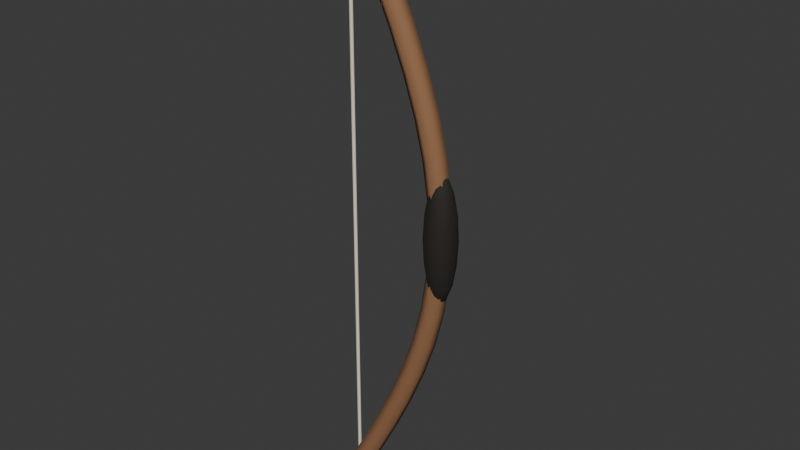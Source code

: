 # Source: bow.blend  (saved by Blender 4.5.90; exported with 4.5.12 LTS)
import bpy
from mathutils import Matrix  # noqa: F401  (used for matrix-valued properties, if any)

bpy.ops.wm.read_factory_settings(use_empty=True)
scene = bpy.context.scene
scene.name = 'Scene'

# ---- collections
col_collection = bpy.data.collections.new('Collection'); scene.collection.children.link(col_collection)

# ---- materials (node trees are filled in below, after node groups)
mat_cut_wood = bpy.data.materials.new('cut wood')
mat_cut_wood.diffuse_color = (0.29, 0.14, 0.065, 1.0)
mat_cream_fur = bpy.data.materials.new('cream fur')
mat_cream_fur.diffuse_color = (0.86, 0.79, 0.64, 1.0)
mat_eyes_and_nose = bpy.data.materials.new('eyes and nose')
mat_eyes_and_nose.diffuse_color = (0.018, 0.015, 0.011, 1.0)

# ---- material node trees
mat_cut_wood.use_nodes = True; mat_cut_wood.node_tree.nodes.clear()
_N = mat_cut_wood.node_tree.nodes; _L = mat_cut_wood.node_tree.links
n0 = _N.new('ShaderNodeBsdfPrincipled'); n0.name = 'Principled BSDF'; n0.location = (-200, 100)
n0.inputs[0].default_value = (0.29, 0.14, 0.065, 1.0)
n0.inputs[2].default_value = 0.85
n1 = _N.new('ShaderNodeOutputMaterial'); n1.name = 'Material Output'; n1.location = (200, 100)
_L.new(n0.outputs[0], n1.inputs[0])
n1.is_active_output = True
mat_cream_fur.use_nodes = True; mat_cream_fur.node_tree.nodes.clear()
_N = mat_cream_fur.node_tree.nodes; _L = mat_cream_fur.node_tree.links
n0 = _N.new('ShaderNodeBsdfPrincipled'); n0.name = 'Principled BSDF'; n0.location = (-200, 100)
n0.inputs[0].default_value = (0.86, 0.79, 0.64, 1.0)
n0.inputs[2].default_value = 0.85
n1 = _N.new('ShaderNodeOutputMaterial'); n1.name = 'Material Output'; n1.location = (200, 100)
_L.new(n0.outputs[0], n1.inputs[0])
n1.is_active_output = True
mat_eyes_and_nose.use_nodes = True; mat_eyes_and_nose.node_tree.nodes.clear()
_N = mat_eyes_and_nose.node_tree.nodes; _L = mat_eyes_and_nose.node_tree.links
n0 = _N.new('ShaderNodeBsdfPrincipled'); n0.name = 'Principled BSDF'; n0.location = (-200, 100)
n0.inputs[0].default_value = (0.018, 0.015, 0.011, 1.0)
n0.inputs[2].default_value = 0.85
n1 = _N.new('ShaderNodeOutputMaterial'); n1.name = 'Material Output'; n1.location = (200, 100)
_L.new(n0.outputs[0], n1.inputs[0])
n1.is_active_output = True

# ---- world
world_world = bpy.data.worlds.new('World'); scene.world = world_world
world_world.use_nodes = True; world_world.node_tree.nodes.clear()
_N = world_world.node_tree.nodes; _L = world_world.node_tree.links
n0 = _N.new('ShaderNodeOutputWorld'); n0.name = 'World Output'; n0.location = (200, 100)
n1 = _N.new('ShaderNodeBackground'); n1.name = 'Background'; n1.location = (-200, 100)
n1.inputs[0].default_value = (0.05088, 0.05088, 0.05088, 1.0)
_L.new(n1.outputs[0], n0.inputs[0])
n0.is_active_output = True
world_world.color = (0.05088, 0.05088, 0.05088)
world_world.sun_shadow_jitter_overblur = 0.0

# ---- meshes
me_bow_limb = bpy.data.meshes.new('bow limb')
me_bow_limb.from_pydata([(-0.01838, 0.012, -0.6403), (-0.01838, -0.012, -0.6403), (-2.561e-09, -0.024, -0.65), (0.01838, -0.012, -0.6597), (0.01838, 0.012, -0.6597), (-1.746e-10, 0.024, -0.65), (0.02446, 0.012, -0.5592), (0.02446, -0.012, -0.5592), (0.04292, -0.024, -0.5688), (0.06138, -0.012, -0.5783), (0.06138, 0.012, -0.5783), (0.04292, 0.024, -0.5688), (0.06551, 0.012, -0.4784), (0.06551, -0.012, -0.4784), (0.08419, -0.024, -0.4875), (0.1029, -0.012, -0.4966), (0.1029, 0.012, -0.4966), (0.08419, 0.024, -0.4875), (0.1032, 0.012, -0.3979), (0.1032, -0.012, -0.3979), (0.1222, -0.024, -0.4062), (0.1413, -0.012, -0.4146), (0.1413, 0.012, -0.4146), (0.1222, 0.024, -0.4062), (0.1361, 0.012, -0.3177), (0.1361, -0.012, -0.3177), (0.1556, -0.024, -0.325), (0.175, -0.012, -0.3323), (0.175, 0.012, -0.3323), (0.1556, 0.024, -0.325), (0.163, 0.012, -0.2379), (0.163, -0.012, -0.2379), (0.1829, -0.024, -0.2438), (0.2029, -0.012, -0.2496), (0.2029, 0.012, -0.2496), (0.1829, 0.024, -0.2438), (0.1829, 0.012, -0.1584), (0.1829, -0.012, -0.1584), (0.2033, -0.024, -0.1625), (0.2236, -0.012, -0.1666), (0.2236, 0.012, -0.1666), (0.2033, 0.024, -0.1625), (0.1951, 0.012, -0.07912), (0.1951, -0.012, -0.07912), (0.2158, -0.024, -0.08125), (0.2364, -0.012, -0.08338), (0.2364, 0.012, -0.08338), (0.2158, 0.024, -0.08125), (0.1992, 0.012, 6.909e-10), (0.1992, -0.012, 1.851e-10), (0.22, -0.024, -5.058e-10), (0.2408, -0.012, -6.909e-10), (0.2408, 0.012, -1.851e-10), (0.22, 0.024, 5.058e-10), (0.1951, 0.012, 0.07912), (0.1951, -0.012, 0.07912), (0.2158, -0.024, 0.08125), (0.2364, -0.012, 0.08338), (0.2364, 0.012, 0.08338), (0.2158, 0.024, 0.08125), (0.1829, 0.012, 0.1584), (0.1829, -0.012, 0.1584), (0.2033, -0.024, 0.1625), (0.2236, -0.012, 0.1666), (0.2236, 0.012, 0.1666), (0.2033, 0.024, 0.1625), (0.163, 0.012, 0.2379), (0.163, -0.012, 0.2379), (0.1829, -0.024, 0.2438), (0.2029, -0.012, 0.2496), (0.2029, 0.012, 0.2496), (0.1829, 0.024, 0.2438), (0.1361, 0.012, 0.3177), (0.1361, -0.012, 0.3177), (0.1556, -0.024, 0.325), (0.175, -0.012, 0.3323), (0.175, 0.012, 0.3323), (0.1556, 0.024, 0.325), (0.1032, 0.012, 0.3979), (0.1032, -0.012, 0.3979), (0.1222, -0.024, 0.4062), (0.1413, -0.012, 0.4146), (0.1413, 0.012, 0.4146), (0.1222, 0.024, 0.4062), (0.06551, 0.012, 0.4784), (0.06551, -0.012, 0.4784), (0.08419, -0.024, 0.4875), (0.1029, -0.012, 0.4966), (0.1029, 0.012, 0.4966), (0.08419, 0.024, 0.4875), (0.02446, 0.012, 0.5592), (0.02446, -0.012, 0.5592), (0.04292, -0.024, 0.5688), (0.06138, -0.012, 0.5783), (0.06138, 0.012, 0.5783), (0.04292, 0.024, 0.5688), (-0.01838, 0.012, 0.6403), (-0.01838, -0.012, 0.6403), (-2.561e-09, -0.024, 0.65), (0.01838, -0.012, 0.6597), (0.01838, 0.012, 0.6597), (-1.746e-10, 0.024, 0.65)], [], [(0, 6, 11, 5), (1, 7, 6, 0), (2, 8, 7, 1), (3, 9, 8, 2), (4, 10, 9, 3), (5, 11, 10, 4), (6, 12, 17, 11), (7, 13, 12, 6), (8, 14, 13, 7), (9, 15, 14, 8), (10, 16, 15, 9), (11, 17, 16, 10), (12, 18, 23, 17), (13, 19, 18, 12), (14, 20, 19, 13), (15, 21, 20, 14), (16, 22, 21, 15), (17, 23, 22, 16), (18, 24, 29, 23), (19, 25, 24, 18), (20, 26, 25, 19), (21, 27, 26, 20), (22, 28, 27, 21), (23, 29, 28, 22), (24, 30, 35, 29), (25, 31, 30, 24), (26, 32, 31, 25), (27, 33, 32, 26), (28, 34, 33, 27), (29, 35, 34, 28), (30, 36, 41, 35), (31, 37, 36, 30), (32, 38, 37, 31), (33, 39, 38, 32), (34, 40, 39, 33), (35, 41, 40, 34), (36, 42, 47, 41), (37, 43, 42, 36), (38, 44, 43, 37), (39, 45, 44, 38), (40, 46, 45, 39), (41, 47, 46, 40), (42, 48, 53, 47), (43, 49, 48, 42), (44, 50, 49, 43), (45, 51, 50, 44), (46, 52, 51, 45), (47, 53, 52, 46), (48, 54, 59, 53), (49, 55, 54, 48), (50, 56, 55, 49), (51, 57, 56, 50), (52, 58, 57, 51), (53, 59, 58, 52), (54, 60, 65, 59), (55, 61, 60, 54), (56, 62, 61, 55), (57, 63, 62, 56), (58, 64, 63, 57), (59, 65, 64, 58), (60, 66, 71, 65), (61, 67, 66, 60), (62, 68, 67, 61), (63, 69, 68, 62), (64, 70, 69, 63), (65, 71, 70, 64), (66, 72, 77, 71), (67, 73, 72, 66), (68, 74, 73, 67), (69, 75, 74, 68), (70, 76, 75, 69), (71, 77, 76, 70), (72, 78, 83, 77), (73, 79, 78, 72), (74, 80, 79, 73), (75, 81, 80, 74), (76, 82, 81, 75), (77, 83, 82, 76), (78, 84, 89, 83), (79, 85, 84, 78), (80, 86, 85, 79), (81, 87, 86, 80), (82, 88, 87, 81), (83, 89, 88, 82), (84, 90, 95, 89), (85, 91, 90, 84), (86, 92, 91, 85), (87, 93, 92, 86), (88, 94, 93, 87), (89, 95, 94, 88), (90, 96, 101, 95), (91, 97, 96, 90), (92, 98, 97, 91), (93, 99, 98, 92), (94, 100, 99, 93), (95, 101, 100, 94)])
me_bow_limb.polygons.foreach_set('use_smooth', [True] * 96)
_uv = me_bow_limb.uv_layers.new(name='UVMap')
_uv.uv.foreach_set('vector', [0.0, 1.0, 0.0625, 1.0, 0.0625, 0.8333, 0.0, 0.8333, 0.0, 0.1667, 0.0625, 0.1667, 0.0625, 0.0, 0.0, 0.0, 0.0, 0.3333, 0.0625, 0.3333, 0.0625, 0.1667, 0.0, 0.1667, 0.0, 0.5, 0.0625, 0.5, 0.0625, 0.3333, 0.0, 0.3333, 0.0, 0.6667, 0.0625, 0.6667, 0.0625, 0.5, 0.0, 0.5, 0.0, 0.8333, 0.0625, 0.8333, 0.0625, 0.6667, 0.0, 0.6667, 0.0625, 1.0, 0.125, 1.0, 0.125, 0.8333, 0.0625, 0.8333, 0.0625, 0.1667, 0.125, 0.1667, 0.125, 0.0, 0.0625, 0.0, 0.0625, 0.3333, 0.125, 0.3333, 0.125, 0.1667, 0.0625, 0.1667, 0.0625, 0.5, 0.125, 0.5, 0.125, 0.3333, 0.0625, 0.3333, 0.0625, 0.6667, 0.125, 0.6667, 0.125, 0.5, 0.0625, 0.5, 0.0625, 0.8333, 0.125, 0.8333, 0.125, 0.6667, 0.0625, 0.6667, 0.125, 1.0, 0.1875, 1.0, 0.1875, 0.8333, 0.125, 0.8333, 0.125, 0.1667, 0.1875, 0.1667, 0.1875, 0.0, 0.125, 0.0, 0.125, 0.3333, 0.1875, 0.3333, 0.1875, 0.1667, 0.125, 0.1667, 0.125, 0.5, 0.1875, 0.5, 0.1875, 0.3333, 0.125, 0.3333, 0.125, 0.6667, 0.1875, 0.6667, 0.1875, 0.5, 0.125, 0.5, 0.125, 0.8333, 0.1875, 0.8333, 0.1875, 0.6667, 0.125, 0.6667, 0.1875, 1.0, 0.25, 1.0, 0.25, 0.8333, 0.1875, 0.8333, 0.1875, 0.1667, 0.25, 0.1667, 0.25, 0.0, 0.1875, 0.0, 0.1875, 0.3333, 0.25, 0.3333, 0.25, 0.1667, 0.1875, 0.1667, 0.1875, 0.5, 0.25, 0.5, 0.25, 0.3333, 0.1875, 0.3333, 0.1875, 0.6667, 0.25, 0.6667, 0.25, 0.5, 0.1875, 0.5, 0.1875, 0.8333, 0.25, 0.8333, 0.25, 0.6667, 0.1875, 0.6667, 0.25, 1.0, 0.3125, 1.0, 0.3125, 0.8333, 0.25, 0.8333, 0.25, 0.1667, 0.3125, 0.1667, 0.3125, 0.0, 0.25, 0.0, 0.25, 0.3333, 0.3125, 0.3333, 0.3125, 0.1667, 0.25, 0.1667, 0.25, 0.5, 0.3125, 0.5, 0.3125, 0.3333, 0.25, 0.3333, 0.25, 0.6667, 0.3125, 0.6667, 0.3125, 0.5, 0.25, 0.5, 0.25, 0.8333, 0.3125, 0.8333, 0.3125, 0.6667, 0.25, 0.6667, 0.3125, 1.0, 0.375, 1.0, 0.375, 0.8333, 0.3125, 0.8333, 0.3125, 0.1667, 0.375, 0.1667, 0.375, 0.0, 0.3125, 0.0, 0.3125, 0.3333, 0.375, 0.3333, 0.375, 0.1667, 0.3125, 0.1667, 0.3125, 0.5, 0.375, 0.5, 0.375, 0.3333, 0.3125, 0.3333, 0.3125, 0.6667, 0.375, 0.6667, 0.375, 0.5, 0.3125, 0.5, 0.3125, 0.8333, 0.375, 0.8333, 0.375, 0.6667, 0.3125, 0.6667, 0.375, 1.0, 0.4375, 1.0, 0.4375, 0.8333, 0.375, 0.8333, 0.375, 0.1667, 0.4375, 0.1667, 0.4375, 0.0, 0.375, 0.0, 0.375, 0.3333, 0.4375, 0.3333, 0.4375, 0.1667, 0.375, 0.1667, 0.375, 0.5, 0.4375, 0.5, 0.4375, 0.3333, 0.375, 0.3333, 0.375, 0.6667, 0.4375, 0.6667, 0.4375, 0.5, 0.375, 0.5, 0.375, 0.8333, 0.4375, 0.8333, 0.4375, 0.6667, 0.375, 0.6667, 0.4375, 1.0, 0.5, 1.0, 0.5, 0.8333, 0.4375, 0.8333, 0.4375, 0.1667, 0.5, 0.1667, 0.5, 0.0, 0.4375, 0.0, 0.4375, 0.3333, 0.5, 0.3333, 0.5, 0.1667, 0.4375, 0.1667, 0.4375, 0.5, 0.5, 0.5, 0.5, 0.3333, 0.4375, 0.3333, 0.4375, 0.6667, 0.5, 0.6667, 0.5, 0.5, 0.4375, 0.5, 0.4375, 0.8333, 0.5, 0.8333, 0.5, 0.6667, 0.4375, 0.6667, 0.5, 1.0, 0.5625, 1.0, 0.5625, 0.8333, 0.5, 0.8333, 0.5, 0.1667, 0.5625, 0.1667, 0.5625, 0.0, 0.5, 0.0, 0.5, 0.3333, 0.5625, 0.3333, 0.5625, 0.1667, 0.5, 0.1667, 0.5, 0.5, 0.5625, 0.5, 0.5625, 0.3333, 0.5, 0.3333, 0.5, 0.6667, 0.5625, 0.6667, 0.5625, 0.5, 0.5, 0.5, 0.5, 0.8333, 0.5625, 0.8333, 0.5625, 0.6667, 0.5, 0.6667, 0.5625, 1.0, 0.625, 1.0, 0.625, 0.8333, 0.5625, 0.8333, 0.5625, 0.1667, 0.625, 0.1667, 0.625, 0.0, 0.5625, 0.0, 0.5625, 0.3333, 0.625, 0.3333, 0.625, 0.1667, 0.5625, 0.1667, 0.5625, 0.5, 0.625, 0.5, 0.625, 0.3333, 0.5625, 0.3333, 0.5625, 0.6667, 0.625, 0.6667, 0.625, 0.5, 0.5625, 0.5, 0.5625, 0.8333, 0.625, 0.8333, 0.625, 0.6667, 0.5625, 0.6667, 0.625, 1.0, 0.6875, 1.0, 0.6875, 0.8333, 0.625, 0.8333, 0.625, 0.1667, 0.6875, 0.1667, 0.6875, 0.0, 0.625, 0.0, 0.625, 0.3333, 0.6875, 0.3333, 0.6875, 0.1667, 0.625, 0.1667, 0.625, 0.5, 0.6875, 0.5, 0.6875, 0.3333, 0.625, 0.3333, 0.625, 0.6667, 0.6875, 0.6667, 0.6875, 0.5, 0.625, 0.5, 0.625, 0.8333, 0.6875, 0.8333, 0.6875, 0.6667, 0.625, 0.6667, 0.6875, 1.0, 0.75, 1.0, 0.75, 0.8333, 0.6875, 0.8333, 0.6875, 0.1667, 0.75, 0.1667, 0.75, 0.0, 0.6875, 0.0, 0.6875, 0.3333, 0.75, 0.3333, 0.75, 0.1667, 0.6875, 0.1667, 0.6875, 0.5, 0.75, 0.5, 0.75, 0.3333, 0.6875, 0.3333, 0.6875, 0.6667, 0.75, 0.6667, 0.75, 0.5, 0.6875, 0.5, 0.6875, 0.8333, 0.75, 0.8333, 0.75, 0.6667, 0.6875, 0.6667, 0.75, 1.0, 0.8125, 1.0, 0.8125, 0.8333, 0.75, 0.8333, 0.75, 0.1667, 0.8125, 0.1667, 0.8125, 0.0, 0.75, 0.0, 0.75, 0.3333, 0.8125, 0.3333, 0.8125, 0.1667, 0.75, 0.1667, 0.75, 0.5, 0.8125, 0.5, 0.8125, 0.3333, 0.75, 0.3333, 0.75, 0.6667, 0.8125, 0.6667, 0.8125, 0.5, 0.75, 0.5, 0.75, 0.8333, 0.8125, 0.8333, 0.8125, 0.6667, 0.75, 0.6667, 0.8125, 1.0, 0.875, 1.0, 0.875, 0.8333, 0.8125, 0.8333, 0.8125, 0.1667, 0.875, 0.1667, 0.875, 0.0, 0.8125, 0.0, 0.8125, 0.3333, 0.875, 0.3333, 0.875, 0.1667, 0.8125, 0.1667, 0.8125, 0.5, 0.875, 0.5, 0.875, 0.3333, 0.8125, 0.3333, 0.8125, 0.6667, 0.875, 0.6667, 0.875, 0.5, 0.8125, 0.5, 0.8125, 0.8333, 0.875, 0.8333, 0.875, 0.6667, 0.8125, 0.6667, 0.875, 1.0, 0.9375, 1.0, 0.9375, 0.8333, 0.875, 0.8333, 0.875, 0.1667, 0.9375, 0.1667, 0.9375, 0.0, 0.875, 0.0, 0.875, 0.3333, 0.9375, 0.3333, 0.9375, 0.1667, 0.875, 0.1667, 0.875, 0.5, 0.9375, 0.5, 0.9375, 0.3333, 0.875, 0.3333, 0.875, 0.6667, 0.9375, 0.6667, 0.9375, 0.5, 0.875, 0.5, 0.875, 0.8333, 0.9375, 0.8333, 0.9375, 0.6667, 0.875, 0.6667, 0.9375, 1.0, 1.0, 1.0, 1.0, 0.8333, 0.9375, 0.8333, 0.9375, 0.1667, 1.0, 0.1667, 1.0, 0.0, 0.9375, 0.0, 0.9375, 0.3333, 1.0, 0.3333, 1.0, 0.1667, 0.9375, 0.1667, 0.9375, 0.5, 1.0, 0.5, 1.0, 0.3333, 0.9375, 0.3333, 0.9375, 0.6667, 1.0, 0.6667, 1.0, 0.5, 0.9375, 0.5, 0.9375, 0.8333, 1.0, 0.8333, 1.0, 0.6667, 0.9375, 0.6667])
me_bow_limb.materials.append(mat_cut_wood)
me_bow_limb.auto_texspace = False
me_bow_limb.update()
me_string = bpy.data.meshes.new('string')
me_string.from_pydata([(-0.002, -0.003464, -0.65), (0.002, -0.003464, -0.65), (0.004, 0.0, -0.65), (0.002, 0.003464, -0.65), (-0.002, 0.003464, -0.65), (-0.004, -3.497e-10, -0.65), (-0.002, -0.003464, 0.65), (0.002, -0.003464, 0.65), (0.004, 0.0, 0.65), (0.002, 0.003464, 0.65), (-0.002, 0.003464, 0.65), (-0.004, -3.497e-10, 0.65)], [], [(0, 6, 11, 5), (1, 7, 6, 0), (2, 8, 7, 1), (3, 9, 8, 2), (4, 10, 9, 3), (5, 11, 10, 4)])
me_string.polygons.foreach_set('use_smooth', [True] * 6)
_uv = me_string.uv_layers.new(name='UVMap')
_uv.uv.foreach_set('vector', [0.0, 1.0, 1.0, 1.0, 1.0, 0.8333, 0.0, 0.8333, 0.0, 0.1667, 1.0, 0.1667, 1.0, 0.0, 0.0, 0.0, 0.0, 0.3333, 1.0, 0.3333, 1.0, 0.1667, 0.0, 0.1667, 0.0, 0.5, 1.0, 0.5, 1.0, 0.3333, 0.0, 0.3333, 0.0, 0.6667, 1.0, 0.6667, 1.0, 0.5, 0.0, 0.5, 0.0, 0.8333, 1.0, 0.8333, 1.0, 0.6667, 0.0, 0.6667])
me_string.materials.append(mat_cream_fur)
me_string.auto_texspace = False
me_string.update()
me_sphere_045 = bpy.data.meshes.new('Sphere.045')
me_sphere_045.from_pydata([(0.0, 0.02475, 0.09899), (0.006697, 0.0116, 0.1293), (0.01237, 0.02143, 0.09899), (0.01617, 0.028, 0.05358), (0.0175, 0.03031, 0.0), (0.01617, 0.028, -0.05358), (0.01237, 0.02143, -0.09899), (0.006697, 0.0116, -0.1293), (0.0116, 0.006697, 0.1293), (0.02143, 0.01237, 0.09899), (0.028, 0.01617, 0.05358), (0.03031, 0.0175, 0.0), (0.028, 0.01617, -0.05358), (0.02143, 0.01237, -0.09899), (0.0116, 0.006697, -0.1293), (0.01339, -5.215e-10, 0.1293), (0.02475, -1.043e-09, 0.09899), (0.03234, -1.043e-09, 0.05358), (0.035, 0.0, 0.0), (0.03234, -1.043e-09, -0.05358), (0.02475, -1.043e-09, -0.09899), (0.01339, -5.215e-10, -0.1293), (0.0116, -0.006697, 0.1293), (0.02143, -0.01237, 0.09899), (0.028, -0.01617, 0.05358), (0.03031, -0.0175, 0.0), (0.028, -0.01617, -0.05358), (0.02143, -0.01237, -0.09899), (0.0116, -0.006697, -0.1293), (0.006697, -0.0116, 0.1293), (0.01237, -0.02143, 0.09899), (0.01617, -0.028, 0.05358), (0.0175, -0.03031, 0.0), (0.01617, -0.028, -0.05358), (0.01237, -0.02143, -0.09899), (0.006697, -0.0116, -0.1293), (0.0, -0.01339, 0.1293), (-2.086e-09, -0.02475, 0.09899), (0.0, -0.03234, 0.05358), (0.0, -0.035, 0.0), (0.0, -0.03234, -0.05358), (-2.086e-09, -0.02475, -0.09899), (0.0, -0.01339, -0.1293), (-0.006697, -0.0116, 0.1293), (-0.01237, -0.02143, 0.09899), (-0.01617, -0.028, 0.05358), (-0.0175, -0.03031, 0.0), (-0.01617, -0.028, -0.05358), (-0.01237, -0.02143, -0.09899), (-0.006697, -0.0116, -0.1293), (0.0, 0.0, 0.14), (-0.0116, -0.006697, 0.1293), (-0.02143, -0.01237, 0.09899), (-0.028, -0.01617, 0.05358), (-0.03031, -0.0175, 0.0), (-0.028, -0.01617, -0.05358), (-0.02143, -0.01237, -0.09899), (-0.0116, -0.006697, -0.1293), (0.0, 0.0, -0.14), (-0.01339, -5.215e-10, 0.1293), (-0.02475, 4.172e-09, 0.09899), (-0.03234, -1.043e-09, 0.05358), (-0.035, 0.0, 0.0), (-0.03234, -1.043e-09, -0.05358), (-0.02475, 4.172e-09, -0.09899), (-0.01339, -5.215e-10, -0.1293), (-0.0116, 0.006697, 0.1293), (-0.02143, 0.01237, 0.09899), (-0.028, 0.01617, 0.05358), (-0.03031, 0.0175, 0.0), (-0.028, 0.01617, -0.05358), (-0.02143, 0.01237, -0.09899), (-0.0116, 0.006697, -0.1293), (-0.006697, 0.0116, 0.1293), (-0.01237, 0.02143, 0.09899), (-0.01617, 0.028, 0.05358), (-0.0175, 0.03031, 0.0), (-0.01617, 0.028, -0.05358), (-0.01237, 0.02143, -0.09899), (-0.006697, 0.0116, -0.1293), (-5.215e-10, 0.01339, 0.1293), (-1.043e-09, 0.03234, 0.05358), (0.0, 0.035, 0.0), (-1.043e-09, 0.03234, -0.05358), (4.172e-09, 0.02475, -0.09899), (-5.215e-10, 0.01339, -0.1293)], [], [(85, 84, 6, 7), (83, 82, 4, 5), (81, 0, 2, 3), (80, 50, 1), (58, 85, 7), (84, 83, 5, 6), (82, 81, 3, 4), (0, 80, 1, 2), (3, 2, 9, 10), (1, 50, 8), (58, 7, 14), (6, 5, 12, 13), (4, 3, 10, 11), (2, 1, 8, 9), (7, 6, 13, 14), (5, 4, 11, 12), (58, 14, 21), (13, 12, 19, 20), (11, 10, 17, 18), (9, 8, 15, 16), (14, 13, 20, 21), (12, 11, 18, 19), (10, 9, 16, 17), (8, 50, 15), (16, 15, 22, 23), (21, 20, 27, 28), (19, 18, 25, 26), (17, 16, 23, 24), (15, 50, 22), (58, 21, 28), (20, 19, 26, 27), (18, 17, 24, 25), (28, 27, 34, 35), (26, 25, 32, 33), (24, 23, 30, 31), (22, 50, 29), (58, 28, 35), (27, 26, 33, 34), (25, 24, 31, 32), (23, 22, 29, 30), (29, 50, 36), (58, 35, 42), (34, 33, 40, 41), (32, 31, 38, 39), (30, 29, 36, 37), (35, 34, 41, 42), (33, 32, 39, 40), (31, 30, 37, 38), (41, 40, 47, 48), (39, 38, 45, 46), (37, 36, 43, 44), (42, 41, 48, 49), (40, 39, 46, 47), (38, 37, 44, 45), (36, 50, 43), (58, 42, 49), (49, 48, 56, 57), (47, 46, 54, 55), (45, 44, 52, 53), (43, 50, 51), (58, 49, 57), (48, 47, 55, 56), (46, 45, 53, 54), (44, 43, 51, 52), (55, 54, 62, 63), (53, 52, 60, 61), (51, 50, 59), (58, 57, 65), (56, 55, 63, 64), (54, 53, 61, 62), (52, 51, 59, 60), (57, 56, 64, 65), (58, 65, 72), (64, 63, 70, 71), (62, 61, 68, 69), (60, 59, 66, 67), (65, 64, 71, 72), (63, 62, 69, 70), (61, 60, 67, 68), (59, 50, 66), (69, 68, 75, 76), (67, 66, 73, 74), (72, 71, 78, 79), (70, 69, 76, 77), (68, 67, 74, 75), (66, 50, 73), (58, 72, 79), (71, 70, 77, 78), (79, 78, 84, 85), (77, 76, 82, 83), (75, 74, 0, 81), (73, 50, 80), (58, 79, 85), (78, 77, 83, 84), (76, 75, 81, 82), (74, 73, 80, 0)])
me_sphere_045.polygons.foreach_set('use_smooth', [True] * 96)
_uv = me_sphere_045.uv_layers.new(name='UVMap')
_uv.uv.foreach_set('vector', [0.75, 0.125, 0.75, 0.25, 0.6667, 0.25, 0.6667, 0.125, 0.75, 0.375, 0.75, 0.5, 0.6667, 0.5, 0.6667, 0.375, 0.75, 0.625, 0.75, 0.75, 0.6667, 0.75, 0.6667, 0.625, 0.75, 0.875, 0.7083, 1.0, 0.6667, 0.875, 0.7083, 0.0, 0.75, 0.125, 0.6667, 0.125, 0.75, 0.25, 0.75, 0.375, 0.6667, 0.375, 0.6667, 0.25, 0.75, 0.5, 0.75, 0.625, 0.6667, 0.625, 0.6667, 0.5, 0.75, 0.75, 0.75, 0.875, 0.6667, 0.875, 0.6667, 0.75, 0.6667, 0.625, 0.6667, 0.75, 0.5833, 0.75, 0.5833, 0.625, 0.6667, 0.875, 0.625, 1.0, 0.5833, 0.875, 0.625, 0.0, 0.6667, 0.125, 0.5833, 0.125, 0.6667, 0.25, 0.6667, 0.375, 0.5833, 0.375, 0.5833, 0.25, 0.6667, 0.5, 0.6667, 0.625, 0.5833, 0.625, 0.5833, 0.5, 0.6667, 0.75, 0.6667, 0.875, 0.5833, 0.875, 0.5833, 0.75, 0.6667, 0.125, 0.6667, 0.25, 0.5833, 0.25, 0.5833, 0.125, 0.6667, 0.375, 0.6667, 0.5, 0.5833, 0.5, 0.5833, 0.375, 0.5417, 0.0, 0.5833, 0.125, 0.5, 0.125, 0.5833, 0.25, 0.5833, 0.375, 0.5, 0.375, 0.5, 0.25, 0.5833, 0.5, 0.5833, 0.625, 0.5, 0.625, 0.5, 0.5, 0.5833, 0.75, 0.5833, 0.875, 0.5, 0.875, 0.5, 0.75, 0.5833, 0.125, 0.5833, 0.25, 0.5, 0.25, 0.5, 0.125, 0.5833, 0.375, 0.5833, 0.5, 0.5, 0.5, 0.5, 0.375, 0.5833, 0.625, 0.5833, 0.75, 0.5, 0.75, 0.5, 0.625, 0.5833, 0.875, 0.5417, 1.0, 0.5, 0.875, 0.5, 0.75, 0.5, 0.875, 0.4167, 0.875, 0.4167, 0.75, 0.5, 0.125, 0.5, 0.25, 0.4167, 0.25, 0.4167, 0.125, 0.5, 0.375, 0.5, 0.5, 0.4167, 0.5, 0.4167, 0.375, 0.5, 0.625, 0.5, 0.75, 0.4167, 0.75, 0.4167, 0.625, 0.5, 0.875, 0.4583, 1.0, 0.4167, 0.875, 0.4583, 0.0, 0.5, 0.125, 0.4167, 0.125, 0.5, 0.25, 0.5, 0.375, 0.4167, 0.375, 0.4167, 0.25, 0.5, 0.5, 0.5, 0.625, 0.4167, 0.625, 0.4167, 0.5, 0.4167, 0.125, 0.4167, 0.25, 0.3333, 0.25, 0.3333, 0.125, 0.4167, 0.375, 0.4167, 0.5, 0.3333, 0.5, 0.3333, 0.375, 0.4167, 0.625, 0.4167, 0.75, 0.3333, 0.75, 0.3333, 0.625, 0.4167, 0.875, 0.375, 1.0, 0.3333, 0.875, 0.375, 0.0, 0.4167, 0.125, 0.3333, 0.125, 0.4167, 0.25, 0.4167, 0.375, 0.3333, 0.375, 0.3333, 0.25, 0.4167, 0.5, 0.4167, 0.625, 0.3333, 0.625, 0.3333, 0.5, 0.4167, 0.75, 0.4167, 0.875, 0.3333, 0.875, 0.3333, 0.75, 0.3333, 0.875, 0.2917, 1.0, 0.25, 0.875, 0.2917, 0.0, 0.3333, 0.125, 0.25, 0.125, 0.3333, 0.25, 0.3333, 0.375, 0.25, 0.375, 0.25, 0.25, 0.3333, 0.5, 0.3333, 0.625, 0.25, 0.625, 0.25, 0.5, 0.3333, 0.75, 0.3333, 0.875, 0.25, 0.875, 0.25, 0.75, 0.3333, 0.125, 0.3333, 0.25, 0.25, 0.25, 0.25, 0.125, 0.3333, 0.375, 0.3333, 0.5, 0.25, 0.5, 0.25, 0.375, 0.3333, 0.625, 0.3333, 0.75, 0.25, 0.75, 0.25, 0.625, 0.25, 0.25, 0.25, 0.375, 0.1667, 0.375, 0.1667, 0.25, 0.25, 0.5, 0.25, 0.625, 0.1667, 0.625, 0.1667, 0.5, 0.25, 0.75, 0.25, 0.875, 0.1667, 0.875, 0.1667, 0.75, 0.25, 0.125, 0.25, 0.25, 0.1667, 0.25, 0.1667, 0.125, 0.25, 0.375, 0.25, 0.5, 0.1667, 0.5, 0.1667, 0.375, 0.25, 0.625, 0.25, 0.75, 0.1667, 0.75, 0.1667, 0.625, 0.25, 0.875, 0.2083, 1.0, 0.1667, 0.875, 0.2083, 0.0, 0.25, 0.125, 0.1667, 0.125, 0.1667, 0.125, 0.1667, 0.25, 0.08333, 0.25, 0.08333, 0.125, 0.1667, 0.375, 0.1667, 0.5, 0.08333, 0.5, 0.08333, 0.375, 0.1667, 0.625, 0.1667, 0.75, 0.08333, 0.75, 0.08333, 0.625, 0.1667, 0.875, 0.125, 1.0, 0.08333, 0.875, 0.125, 0.0, 0.1667, 0.125, 0.08333, 0.125, 0.1667, 0.25, 0.1667, 0.375, 0.08333, 0.375, 0.08333, 0.25, 0.1667, 0.5, 0.1667, 0.625, 0.08333, 0.625, 0.08333, 0.5, 0.1667, 0.75, 0.1667, 0.875, 0.08333, 0.875, 0.08333, 0.75, 0.08333, 0.375, 0.08333, 0.5, 0.0, 0.5, 2.98e-08, 0.375, 0.08333, 0.625, 0.08333, 0.75, 0.0, 0.75, 2.98e-08, 0.625, 0.08333, 0.875, 0.04167, 1.0, 2.98e-08, 0.875, 0.04167, 0.0, 0.08333, 0.125, 2.98e-08, 0.125, 0.08333, 0.25, 0.08333, 0.375, 2.98e-08, 0.375, 0.0, 0.25, 0.08333, 0.5, 0.08333, 0.625, 2.98e-08, 0.625, 0.0, 0.5, 0.08333, 0.75, 0.08333, 0.875, 2.98e-08, 0.875, 0.0, 0.75, 0.08333, 0.125, 0.08333, 0.25, 0.0, 0.25, 2.98e-08, 0.125, 0.9583, 0.0, 1.0, 0.125, 0.9167, 0.125, 1.0, 0.25, 1.0, 0.375, 0.9167, 0.375, 0.9167, 0.25, 1.0, 0.5, 1.0, 0.625, 0.9167, 0.625, 0.9167, 0.5, 1.0, 0.75, 1.0, 0.875, 0.9167, 0.875, 0.9167, 0.75, 1.0, 0.125, 1.0, 0.25, 0.9167, 0.25, 0.9167, 0.125, 1.0, 0.375, 1.0, 0.5, 0.9167, 0.5, 0.9167, 0.375, 1.0, 0.625, 1.0, 0.75, 0.9167, 0.75, 0.9167, 0.625, 1.0, 0.875, 0.9583, 1.0, 0.9167, 0.875, 0.9167, 0.5, 0.9167, 0.625, 0.8333, 0.625, 0.8333, 0.5, 0.9167, 0.75, 0.9167, 0.875, 0.8333, 0.875, 0.8333, 0.75, 0.9167, 0.125, 0.9167, 0.25, 0.8333, 0.25, 0.8333, 0.125, 0.9167, 0.375, 0.9167, 0.5, 0.8333, 0.5, 0.8333, 0.375, 0.9167, 0.625, 0.9167, 0.75, 0.8333, 0.75, 0.8333, 0.625, 0.9167, 0.875, 0.875, 1.0, 0.8333, 0.875, 0.875, 0.0, 0.9167, 0.125, 0.8333, 0.125, 0.9167, 0.25, 0.9167, 0.375, 0.8333, 0.375, 0.8333, 0.25, 0.8333, 0.125, 0.8333, 0.25, 0.75, 0.25, 0.75, 0.125, 0.8333, 0.375, 0.8333, 0.5, 0.75, 0.5, 0.75, 0.375, 0.8333, 0.625, 0.8333, 0.75, 0.75, 0.75, 0.75, 0.625, 0.8333, 0.875, 0.7917, 1.0, 0.75, 0.875, 0.7917, 0.0, 0.8333, 0.125, 0.75, 0.125, 0.8333, 0.25, 0.8333, 0.375, 0.75, 0.375, 0.75, 0.25, 0.8333, 0.5, 0.8333, 0.625, 0.75, 0.625, 0.75, 0.5, 0.8333, 0.75, 0.8333, 0.875, 0.75, 0.875, 0.75, 0.75])
me_sphere_045.materials.append(mat_eyes_and_nose)
me_sphere_045.update()

# ---- objects
ob_bow_limb = bpy.data.objects.new('bow limb', me_bow_limb)
ob_string = bpy.data.objects.new('string', me_string)
ob_leather_grip = bpy.data.objects.new('leather grip', me_sphere_045)

# ---- transforms, parenting, visibility, modifiers, constraints
ob_bow_limb.location = (0.0, 0.0, 0.0)
ob_string.location = (0.0, 0.0, 0.0)
ob_leather_grip.location = (0.22, 0.0, 0.0)

# ---- collection membership
col_collection.objects.link(ob_bow_limb)
col_collection.objects.link(ob_string)
col_collection.objects.link(ob_leather_grip)

# ---- scene / render settings (as saved in the file)
scene.frame_start = 1; scene.frame_end = 250; scene.frame_set(1)
scene.render.engine = 'BLENDER_EEVEE_NEXT'
bpy.context.view_layer.update()

# ---- added for rendering (the .blend has no active camera and no usable light): camera, sun
cam_auto = bpy.data.cameras.new('AutoCamera')
cam_auto.lens = 50.0
cam_auto.sensor_width = 36.0
cam_auto.clip_end = 1000.0
ob_auto_camera = bpy.data.objects.new('AutoCamera', cam_auto)
scene.collection.objects.link(ob_auto_camera)
ob_auto_camera.location = (1.36668, -1.49804, 0.998693)
ob_auto_camera.rotation_euler = (1.09748, -7.21219e-08, 0.694738)
scene.camera = ob_auto_camera
light_auto_sun = bpy.data.lights.new('AutoSun', 'SUN')
light_auto_sun.energy = 3.0
light_auto_sun.angle = 0.0523599
ob_auto_sun = bpy.data.objects.new('AutoSun', light_auto_sun)
scene.collection.objects.link(ob_auto_sun)
ob_auto_sun.rotation_euler = (0.872665, 0.174533, 0.523599)
bpy.context.view_layer.update()
